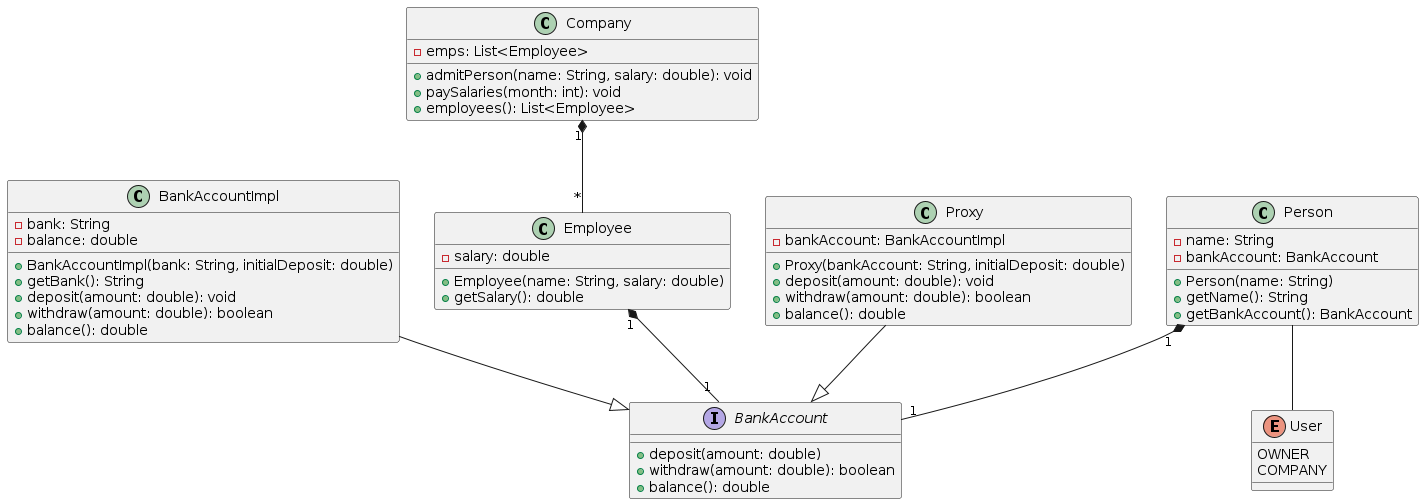

The diagram above was rendered by PlantUML. Its source (embedded in the PNG):
@startuml

interface BankAccount {
    + deposit(amount: double)
    + withdraw(amount: double): boolean
    + balance(): double
}

class BankAccountImpl {
    - bank: String
    - balance: double
    + BankAccountImpl(bank: String, initialDeposit: double)
    + getBank(): String
    + deposit(amount: double): void
    + withdraw(amount: double): boolean
    + balance(): double
}

class Company {
    - emps: List<Employee>
    + admitPerson(name: String, salary: double): void
    + paySalaries(month: int): void
    + employees(): List<Employee>
}

class Employee {
    - salary: double
    + Employee(name: String, salary: double)
    + getSalary(): double
}

class Person {
    - name: String
    - bankAccount: BankAccount
    + Person(name: String)
    + getName(): String
    + getBankAccount(): BankAccount
}

class Proxy {
    - bankAccount: BankAccountImpl
    + Proxy(bankAccount: String, initialDeposit: double)
    + deposit(amount: double): void
    + withdraw(amount: double): boolean
    + balance(): double
}

enum User {
    OWNER
    COMPANY
}

Company "1" *-- "*" Employee
Person "1" *-- "1" BankAccount
Employee "1" *-- "1" BankAccount
Proxy --|> BankAccount
BankAccountImpl --|> BankAccount
Person -- User

@enduml